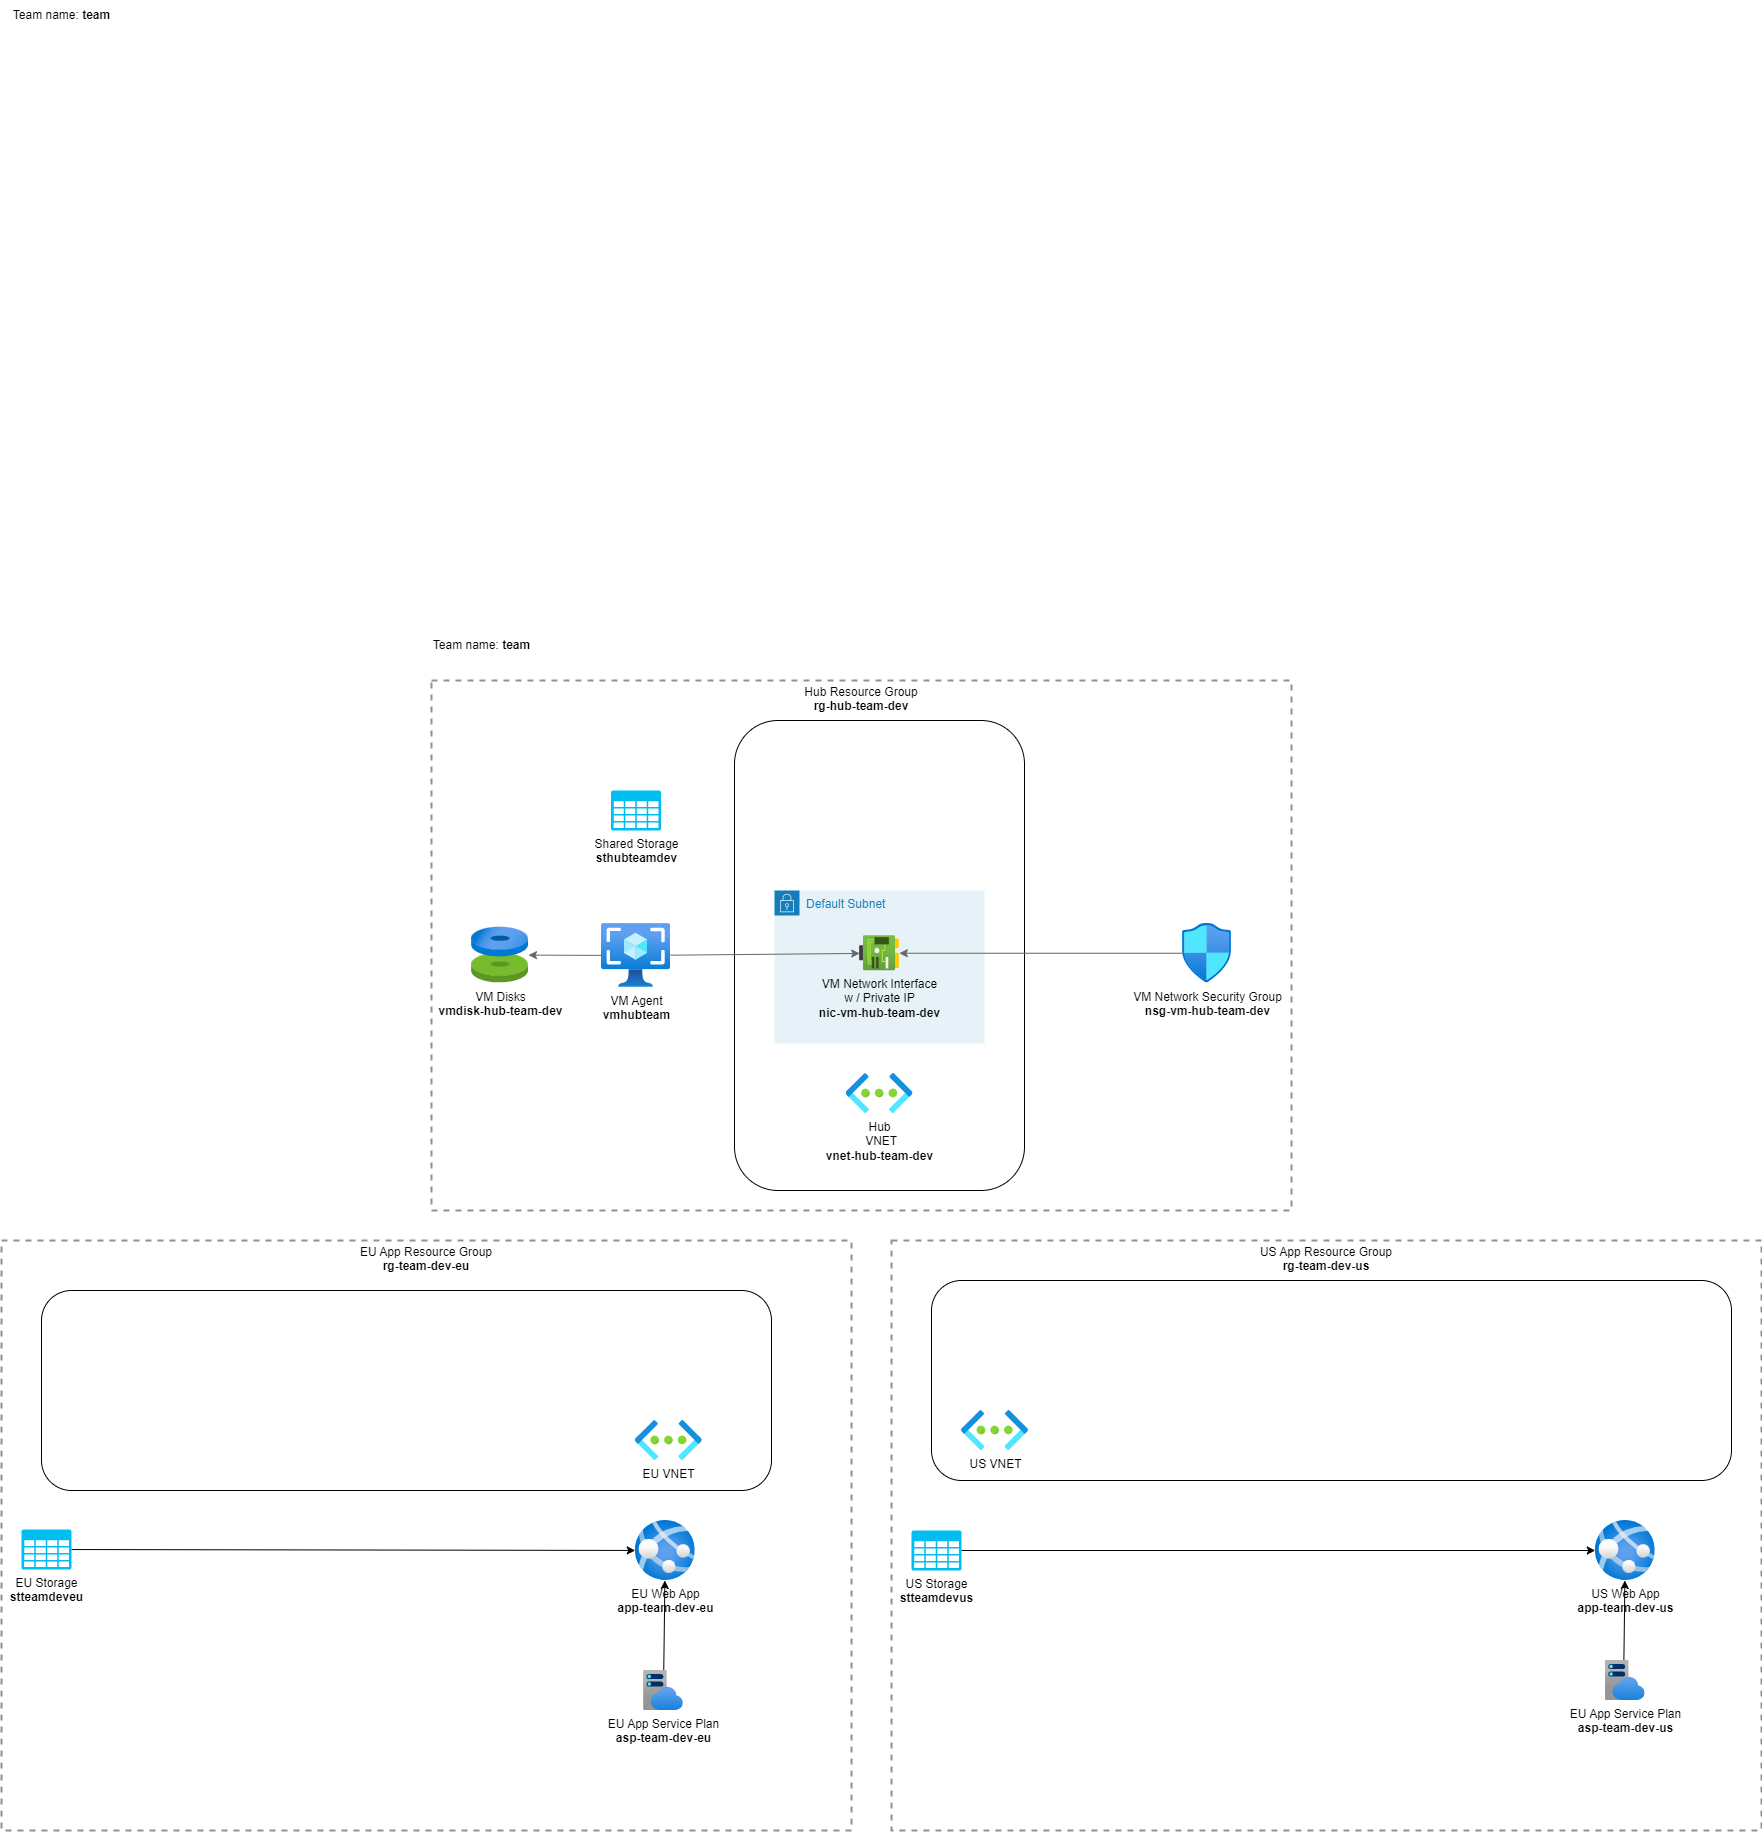

The diagram above was exported from draw.io. Its source (the exported page's mxGraphModel, read from the mxfile embedded in the PNG):
<mxGraphModel dx="1882" dy="473" grid="1" gridSize="10" guides="1" tooltips="1" connect="1" arrows="1" fold="1" page="1" pageScale="1" pageWidth="827" pageHeight="1169" background="#FFFFFF" math="0" shadow="0">
  <root>
    <mxCell id="0" />
    <mxCell id="1" parent="0" />
    <mxCell id="20" value="EU App Resource Group&lt;br style=&quot;border-color: var(--border-color);&quot;&gt;&lt;b style=&quot;border-color: var(--border-color);&quot;&gt;rg-team-dev-eu&lt;/b&gt;" style="fontStyle=0;verticalAlign=top;align=center;spacingTop=-2;fillColor=none;rounded=0;whiteSpace=wrap;html=1;strokeColor=#919191;strokeWidth=2;dashed=1;container=1;collapsible=0;expand=0;recursiveResize=0;" parent="1" vertex="1">
      <mxGeometry x="1310" y="2520" width="850" height="590" as="geometry" />
    </mxCell>
    <mxCell id="98" value="" style="rounded=1;whiteSpace=wrap;html=1;labelBackgroundColor=none;fillColor=none;" parent="20" vertex="1">
      <mxGeometry x="40" y="50" width="730" height="200" as="geometry" />
    </mxCell>
    <mxCell id="106" value="EU VNET" style="aspect=fixed;html=1;points=[];align=center;image;fontSize=12;image=img/lib/azure2/networking/Virtual_Networks.svg;" parent="20" vertex="1">
      <mxGeometry x="633.77" y="180" width="67" height="40" as="geometry" />
    </mxCell>
    <mxCell id="8" value="EU Web App&lt;br&gt;&lt;b&gt;app-team-dev-eu&lt;/b&gt;" style="aspect=fixed;html=1;points=[];align=center;image;fontSize=12;image=img/lib/azure2/compute/App_Services.svg;labelBackgroundColor=none;" parent="20" vertex="1">
      <mxGeometry x="633.77" y="280" width="60" height="60" as="geometry" />
    </mxCell>
    <mxCell id="124" value="" style="edgeStyle=none;html=1;" parent="20" source="7" target="8" edge="1">
      <mxGeometry relative="1" as="geometry" />
    </mxCell>
    <mxCell id="7" value="EU App Service Plan&lt;br&gt;&lt;b&gt;asp-team-dev-eu&lt;/b&gt;" style="aspect=fixed;html=1;points=[];align=center;image;fontSize=12;image=img/lib/azure2/app_services/App_Service_Plans.svg;labelBackgroundColor=none;" parent="20" vertex="1">
      <mxGeometry x="642" y="430" width="40" height="40" as="geometry" />
    </mxCell>
    <mxCell id="128" style="edgeStyle=none;html=1;" parent="20" source="56" target="8" edge="1">
      <mxGeometry relative="1" as="geometry">
        <mxPoint x="249" y="309" as="targetPoint" />
      </mxGeometry>
    </mxCell>
    <mxCell id="56" value="EU Storage&lt;br&gt;&lt;b style=&quot;border-color: var(--border-color);&quot;&gt;stteamdeveu&lt;/b&gt;" style="verticalLabelPosition=bottom;html=1;verticalAlign=top;align=center;strokeColor=none;fillColor=#00BEF2;shape=mxgraph.azure.storage;pointerEvents=1;" parent="20" vertex="1">
      <mxGeometry x="20" y="289" width="50" height="40" as="geometry" />
    </mxCell>
    <mxCell id="132" value="US App Resource Group&lt;br style=&quot;border-color: var(--border-color);&quot;&gt;&lt;b style=&quot;border-color: var(--border-color);&quot;&gt;rg-team-dev-us&lt;/b&gt;" style="fontStyle=0;verticalAlign=top;align=center;spacingTop=-2;fillColor=none;rounded=0;whiteSpace=wrap;html=1;strokeColor=#919191;strokeWidth=2;dashed=1;container=1;collapsible=0;expand=0;recursiveResize=0;" parent="1" vertex="1">
      <mxGeometry x="2200" y="2520" width="870" height="590" as="geometry" />
    </mxCell>
    <mxCell id="133" value="" style="rounded=1;whiteSpace=wrap;html=1;labelBackgroundColor=none;fillColor=none;" parent="132" vertex="1">
      <mxGeometry x="40" y="40" width="800" height="200" as="geometry" />
    </mxCell>
    <mxCell id="135" value="US VNET" style="aspect=fixed;html=1;points=[];align=center;image;fontSize=12;image=img/lib/azure2/networking/Virtual_Networks.svg;" parent="132" vertex="1">
      <mxGeometry x="70" y="170" width="67" height="40" as="geometry" />
    </mxCell>
    <mxCell id="140" value="US Web App&lt;br&gt;&lt;b style=&quot;border-color: var(--border-color);&quot;&gt;app-team-dev-us&lt;/b&gt;" style="aspect=fixed;html=1;points=[];align=center;image;fontSize=12;image=img/lib/azure2/compute/App_Services.svg;labelBackgroundColor=none;" parent="132" vertex="1">
      <mxGeometry x="703.77" y="280" width="60" height="60" as="geometry" />
    </mxCell>
    <mxCell id="141" value="" style="edgeStyle=none;html=1;" parent="132" target="140" edge="1">
      <mxGeometry relative="1" as="geometry">
        <mxPoint x="732.2528571428575" y="430" as="sourcePoint" />
      </mxGeometry>
    </mxCell>
    <mxCell id="151" style="edgeStyle=none;html=1;" parent="132" source="152" target="140" edge="1">
      <mxGeometry relative="1" as="geometry">
        <mxPoint x="313.6842200000001" y="319.6750000000002" as="targetPoint" />
      </mxGeometry>
    </mxCell>
    <mxCell id="152" value="US Storage&lt;br&gt;&lt;b&gt;stteamdevus&lt;/b&gt;" style="verticalLabelPosition=bottom;html=1;verticalAlign=top;align=center;strokeColor=none;fillColor=#00BEF2;shape=mxgraph.azure.storage;pointerEvents=1;" parent="132" vertex="1">
      <mxGeometry x="20" y="290" width="50" height="40" as="geometry" />
    </mxCell>
    <mxCell id="214" value="EU App Service Plan&lt;br&gt;&lt;b&gt;asp-team-dev-us&lt;/b&gt;" style="aspect=fixed;html=1;points=[];align=center;image;fontSize=12;image=img/lib/azure2/app_services/App_Service_Plans.svg;labelBackgroundColor=none;" vertex="1" parent="132">
      <mxGeometry x="713.77" y="420" width="40" height="40" as="geometry" />
    </mxCell>
    <mxCell id="158" value="Team name: &lt;b&gt;team&lt;/b&gt;&lt;br&gt;" style="text;html=1;align=center;verticalAlign=middle;resizable=0;points=[];autosize=1;strokeColor=none;fillColor=none;" parent="1" vertex="1">
      <mxGeometry x="1310" y="1280" width="120" height="30" as="geometry" />
    </mxCell>
    <mxCell id="215" value="Hub Resource Group&lt;br style=&quot;border-color: var(--border-color);&quot;&gt;&lt;b style=&quot;border-color: var(--border-color);&quot;&gt;rg-hub-team-dev&lt;/b&gt;" style="fontStyle=0;verticalAlign=top;align=center;spacingTop=-2;fillColor=none;rounded=0;whiteSpace=wrap;html=1;strokeColor=#919191;strokeWidth=2;dashed=1;container=1;collapsible=0;expand=0;recursiveResize=0;" vertex="1" parent="1">
      <mxGeometry x="1740" y="1960" width="860" height="530" as="geometry" />
    </mxCell>
    <mxCell id="216" value="&lt;span style=&quot;background-color: rgb(255, 255, 255);&quot;&gt;VM Agent&lt;br&gt;&lt;b&gt;vmhubteam&lt;/b&gt;&lt;br&gt;&lt;/span&gt;" style="aspect=fixed;html=1;points=[];align=center;image;fontSize=12;image=img/lib/azure2/compute/Images.svg;labelBackgroundColor=none;" vertex="1" parent="215">
      <mxGeometry x="170" y="243" width="69" height="64" as="geometry" />
    </mxCell>
    <mxCell id="217" value="VM Network Security Group&lt;br&gt;&lt;b&gt;nsg-vm-hub-team-dev&lt;/b&gt;" style="aspect=fixed;html=1;points=[];align=center;image;fontSize=12;image=img/lib/azure2/networking/Network_Security_Groups.svg;" vertex="1" parent="215">
      <mxGeometry x="750.9999999999999" y="243" width="49" height="59.5" as="geometry" />
    </mxCell>
    <mxCell id="218" value="&lt;span style=&quot;background-color: rgb(255, 255, 255);&quot;&gt;VM Disks&lt;br&gt;&lt;b&gt;vmdisk-hub-team-dev&lt;/b&gt;&lt;/span&gt;" style="aspect=fixed;html=1;points=[];align=center;image;fontSize=12;image=img/lib/azure2/compute/Disks.svg;labelBackgroundColor=none;fillColor=none;" vertex="1" parent="215">
      <mxGeometry x="40" y="246.5" width="56.99999999999999" height="56.00000000000001" as="geometry" />
    </mxCell>
    <mxCell id="219" style="edgeStyle=none;html=1;strokeColor=#666666;" edge="1" parent="215" source="216" target="218">
      <mxGeometry relative="1" as="geometry" />
    </mxCell>
    <mxCell id="220" value="" style="rounded=1;whiteSpace=wrap;html=1;labelBackgroundColor=none;fillColor=none;" vertex="1" parent="215">
      <mxGeometry x="303" y="40" width="290" height="470" as="geometry" />
    </mxCell>
    <mxCell id="221" value="&lt;span style=&quot;background-color: rgb(255, 255, 255);&quot;&gt;Hub&lt;br&gt;&amp;nbsp;VNET&lt;br&gt;&lt;b&gt;vnet-hub-team-dev&lt;/b&gt;&lt;/span&gt;" style="aspect=fixed;html=1;points=[];align=center;image;fontSize=12;image=img/lib/azure2/networking/Virtual_Networks.svg;" vertex="1" parent="215">
      <mxGeometry x="414.5" y="393" width="67" height="40" as="geometry" />
    </mxCell>
    <mxCell id="222" value="Default Subnet" style="points=[[0,0],[0.25,0],[0.5,0],[0.75,0],[1,0],[1,0.25],[1,0.5],[1,0.75],[1,1],[0.75,1],[0.5,1],[0.25,1],[0,1],[0,0.75],[0,0.5],[0,0.25]];outlineConnect=0;gradientColor=none;html=1;whiteSpace=wrap;fontSize=12;fontStyle=0;container=1;pointerEvents=0;collapsible=0;recursiveResize=0;shape=mxgraph.aws4.group;grIcon=mxgraph.aws4.group_security_group;grStroke=0;strokeColor=#147EBA;fillColor=#E6F2F8;verticalAlign=top;align=left;spacingLeft=30;fontColor=#147EBA;dashed=0;" vertex="1" parent="215">
      <mxGeometry x="343" y="210" width="210" height="153" as="geometry" />
    </mxCell>
    <mxCell id="223" value="VM Network Interface&lt;br&gt;w / Private IP&lt;br&gt;&lt;b&gt;nic-vm-hub-team-dev&lt;/b&gt;" style="aspect=fixed;html=1;points=[];align=center;image;fontSize=12;image=img/lib/azure2/networking/Network_Interfaces.svg;labelBackgroundColor=none;" vertex="1" parent="222">
      <mxGeometry x="85.17000000000007" y="45.25" width="39.67" height="35" as="geometry" />
    </mxCell>
    <mxCell id="224" style="edgeStyle=none;html=1;strokeColor=#666666;" edge="1" parent="215" source="216" target="223">
      <mxGeometry relative="1" as="geometry" />
    </mxCell>
    <mxCell id="225" style="edgeStyle=none;html=1;endArrow=none;endFill=0;startArrow=classic;startFill=1;strokeColor=#666666;" edge="1" parent="215" source="223" target="217">
      <mxGeometry relative="1" as="geometry" />
    </mxCell>
    <mxCell id="226" value="&lt;span style=&quot;background-color: rgb(255, 255, 255);&quot;&gt;Shared Storage&lt;br&gt;&lt;b&gt;sthubteamdev&lt;/b&gt;&lt;br&gt;&lt;/span&gt;" style="verticalLabelPosition=bottom;html=1;verticalAlign=top;align=center;strokeColor=none;fillColor=#00BEF2;shape=mxgraph.azure.storage;pointerEvents=1;" vertex="1" parent="215">
      <mxGeometry x="179.5" y="110" width="50" height="40" as="geometry" />
    </mxCell>
    <mxCell id="227" value="Team name: &lt;b&gt;team&lt;/b&gt;&lt;br&gt;" style="text;html=1;align=center;verticalAlign=middle;resizable=0;points=[];autosize=1;strokeColor=none;fillColor=none;" vertex="1" parent="1">
      <mxGeometry x="1730" y="1910" width="120" height="30" as="geometry" />
    </mxCell>
  </root>
</mxGraphModel>